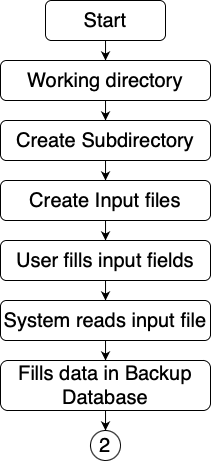

The diagram above was exported from draw.io. Its source (the exported page's mxGraphModel, read from the mxfile embedded in the PNG):
<mxGraphModel dx="1168" dy="552" grid="1" gridSize="10" guides="1" tooltips="1" connect="1" arrows="1" fold="1" page="1" pageScale="1" pageWidth="600" pageHeight="800" math="0" shadow="0">
  <root>
    <mxCell id="0" />
    <mxCell id="1" parent="0" />
    <mxCell id="LdD0w8w2OZZedekZb4uL-14" value="" style="edgeStyle=orthogonalEdgeStyle;rounded=0;orthogonalLoop=1;jettySize=auto;html=1;fontSize=20;" edge="1" parent="1" source="12" target="LdD0w8w2OZZedekZb4uL-13">
      <mxGeometry relative="1" as="geometry" />
    </mxCell>
    <mxCell id="12" value="&lt;font style=&quot;font-size: 20px;&quot;&gt;Start&lt;/font&gt;" style="rounded=1;whiteSpace=wrap;html=1;fontSize=20;" parent="1" vertex="1">
      <mxGeometry x="85" y="80" width="120" height="40" as="geometry" />
    </mxCell>
    <mxCell id="LdD0w8w2OZZedekZb4uL-16" value="" style="edgeStyle=orthogonalEdgeStyle;rounded=0;orthogonalLoop=1;jettySize=auto;html=1;fontSize=20;" edge="1" parent="1" source="LdD0w8w2OZZedekZb4uL-13" target="LdD0w8w2OZZedekZb4uL-15">
      <mxGeometry relative="1" as="geometry" />
    </mxCell>
    <mxCell id="LdD0w8w2OZZedekZb4uL-13" value="&lt;font style=&quot;font-size: 20px;&quot;&gt;Working directory&lt;/font&gt;" style="whiteSpace=wrap;html=1;rounded=1;fontSize=20;" vertex="1" parent="1">
      <mxGeometry x="40" y="140" width="210" height="40" as="geometry" />
    </mxCell>
    <mxCell id="LdD0w8w2OZZedekZb4uL-18" value="" style="edgeStyle=orthogonalEdgeStyle;rounded=0;orthogonalLoop=1;jettySize=auto;html=1;fontSize=20;" edge="1" parent="1" source="LdD0w8w2OZZedekZb4uL-15" target="LdD0w8w2OZZedekZb4uL-17">
      <mxGeometry relative="1" as="geometry" />
    </mxCell>
    <mxCell id="LdD0w8w2OZZedekZb4uL-15" value="&lt;font style=&quot;font-size: 20px;&quot;&gt;Create Subdirectory&lt;/font&gt;" style="whiteSpace=wrap;html=1;rounded=1;fontSize=20;" vertex="1" parent="1">
      <mxGeometry x="40" y="200" width="210" height="40" as="geometry" />
    </mxCell>
    <mxCell id="LdD0w8w2OZZedekZb4uL-20" value="" style="edgeStyle=orthogonalEdgeStyle;rounded=0;orthogonalLoop=1;jettySize=auto;html=1;fontSize=20;" edge="1" parent="1" source="LdD0w8w2OZZedekZb4uL-17" target="LdD0w8w2OZZedekZb4uL-19">
      <mxGeometry relative="1" as="geometry" />
    </mxCell>
    <mxCell id="LdD0w8w2OZZedekZb4uL-17" value="&lt;font style=&quot;font-size: 20px;&quot;&gt;Create Input files&lt;/font&gt;" style="whiteSpace=wrap;html=1;rounded=1;fontSize=20;" vertex="1" parent="1">
      <mxGeometry x="40" y="260" width="210" height="40" as="geometry" />
    </mxCell>
    <mxCell id="LdD0w8w2OZZedekZb4uL-22" value="" style="edgeStyle=orthogonalEdgeStyle;rounded=0;orthogonalLoop=1;jettySize=auto;html=1;fontSize=20;" edge="1" parent="1" source="LdD0w8w2OZZedekZb4uL-19" target="LdD0w8w2OZZedekZb4uL-21">
      <mxGeometry relative="1" as="geometry" />
    </mxCell>
    <mxCell id="LdD0w8w2OZZedekZb4uL-19" value="&lt;font style=&quot;font-size: 20px;&quot;&gt;User fills input fields&lt;/font&gt;" style="whiteSpace=wrap;html=1;rounded=1;fontSize=20;" vertex="1" parent="1">
      <mxGeometry x="40" y="320" width="210" height="40" as="geometry" />
    </mxCell>
    <mxCell id="LdD0w8w2OZZedekZb4uL-24" value="" style="edgeStyle=orthogonalEdgeStyle;rounded=0;orthogonalLoop=1;jettySize=auto;html=1;fontSize=20;" edge="1" parent="1" source="LdD0w8w2OZZedekZb4uL-21" target="LdD0w8w2OZZedekZb4uL-23">
      <mxGeometry relative="1" as="geometry" />
    </mxCell>
    <mxCell id="LdD0w8w2OZZedekZb4uL-21" value="&lt;font style=&quot;font-size: 20px;&quot;&gt;System reads input&amp;nbsp;file&lt;/font&gt;" style="whiteSpace=wrap;html=1;rounded=1;fontSize=20;" vertex="1" parent="1">
      <mxGeometry x="40" y="380" width="210" height="40" as="geometry" />
    </mxCell>
    <mxCell id="LdD0w8w2OZZedekZb4uL-26" value="" style="edgeStyle=orthogonalEdgeStyle;rounded=0;orthogonalLoop=1;jettySize=auto;html=1;fontSize=20;entryX=0.5;entryY=0;entryDx=0;entryDy=0;" edge="1" parent="1" source="LdD0w8w2OZZedekZb4uL-23" target="LdD0w8w2OZZedekZb4uL-27">
      <mxGeometry relative="1" as="geometry">
        <mxPoint x="100" y="460" as="targetPoint" />
      </mxGeometry>
    </mxCell>
    <mxCell id="LdD0w8w2OZZedekZb4uL-23" value="&lt;font style=&quot;font-size: 20px;&quot;&gt;Fills data in Backup Database&lt;/font&gt;" style="whiteSpace=wrap;html=1;rounded=1;fontSize=20;" vertex="1" parent="1">
      <mxGeometry x="40" y="440" width="210" height="50" as="geometry" />
    </mxCell>
    <mxCell id="LdD0w8w2OZZedekZb4uL-27" value="2" style="ellipse;whiteSpace=wrap;html=1;aspect=fixed;fontSize=20;" vertex="1" parent="1">
      <mxGeometry x="130" y="510" width="30" height="30" as="geometry" />
    </mxCell>
  </root>
</mxGraphModel>